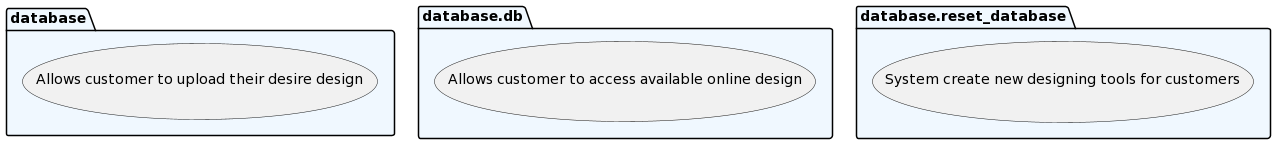

The diagram above was rendered by PlantUML. Its source (embedded in the PNG):
@startuml
set namespaceSeparator none
package "database" as database #aliceblue {
    usecase "Allows customer to upload their desire design" as upload_design
}
package "database.db" as database.db #aliceblue {
    usecase "Allows customer to access available online design" as virtual_design
}
package "database.reset_database" as database.reset_database #aliceblue {
    usecase "System create new designing tools for customers" as reset_virtual_design
}
@enduml